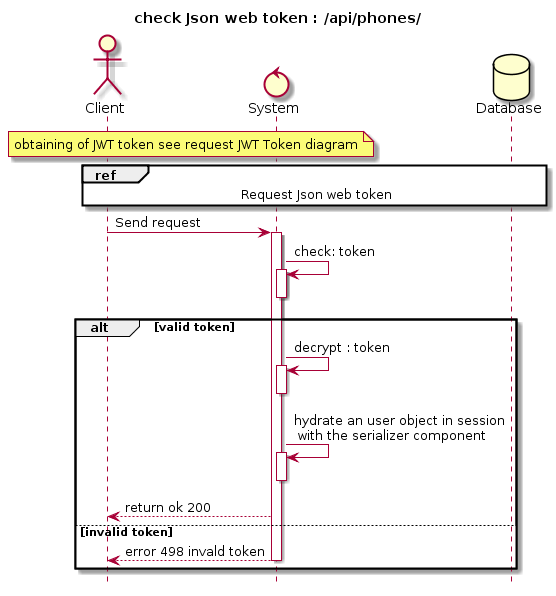

The diagram above was rendered by PlantUML. Its source (embedded in the PNG):
@startuml
hide footbox
title check Json web token : /api/phones/
Actor Client
Control System
Database Database

note over Client, System
 obtaining of JWT token see request JWT Token diagram
end note

ref over Client, System, Database
    Request Json web token
end ref

Client -> System: Send request
activate System
System -> System: check: token
activate System
deactivate System
alt valid token
System -> System: decrypt : token
    activate System
    deactivate System
    System -> System : hydrate an user object in session\n with the serializer component
    activate System
    deactivate System
    System --> Client : return ok 200
    else invalid token
    System --> Client: error 498 invald token
    deactivate System
end
@enduml